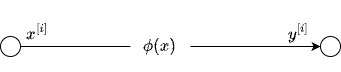

The diagram above was exported from draw.io. Its source (the exported page's mxGraphModel, read from the mxfile embedded in the PNG):
<mxGraphModel dx="930" dy="624" grid="1" gridSize="10" guides="1" tooltips="1" connect="1" arrows="1" fold="1" page="1" pageScale="1" pageWidth="850" pageHeight="1100" math="1" shadow="0">
  <root>
    <mxCell id="0" />
    <mxCell id="1" parent="0" />
    <mxCell id="tcnczH-lxMRCbAeT1S68-1" value="" style="ellipse;whiteSpace=wrap;html=1;aspect=fixed;hachureGap=4;fontFamily=Architects Daughter;fontSource=https%3A%2F%2Ffonts.googleapis.com%2Fcss%3Ffamily%3DArchitects%2BDaughter;" vertex="1" parent="1">
      <mxGeometry x="210" y="410" width="20" height="20" as="geometry" />
    </mxCell>
    <mxCell id="tcnczH-lxMRCbAeT1S68-2" value="" style="ellipse;whiteSpace=wrap;html=1;aspect=fixed;hachureGap=4;fontFamily=Architects Daughter;fontSource=https%3A%2F%2Ffonts.googleapis.com%2Fcss%3Ffamily%3DArchitects%2BDaughter;" vertex="1" parent="1">
      <mxGeometry x="530" y="410" width="20" height="20" as="geometry" />
    </mxCell>
    <mxCell id="tcnczH-lxMRCbAeT1S68-5" value="&lt;font style=&quot;font-size: 16px;&quot;&gt;$$\phi(x)$$&lt;/font&gt;" style="text;html=1;align=center;verticalAlign=middle;whiteSpace=wrap;rounded=0;fontFamily=Architects Daughter;fontSource=https%3A%2F%2Ffonts.googleapis.com%2Fcss%3Ffamily%3DArchitects%2BDaughter;" vertex="1" parent="1">
      <mxGeometry x="340" y="405" width="60" height="30" as="geometry" />
    </mxCell>
    <mxCell id="tcnczH-lxMRCbAeT1S68-12" value="" style="endArrow=none;html=1;rounded=0;hachureGap=4;fontFamily=Architects Daughter;fontSource=https%3A%2F%2Ffonts.googleapis.com%2Fcss%3Ffamily%3DArchitects%2BDaughter;exitX=1;exitY=0.5;exitDx=0;exitDy=0;entryX=0;entryY=0.5;entryDx=0;entryDy=0;" edge="1" parent="1" source="tcnczH-lxMRCbAeT1S68-1" target="tcnczH-lxMRCbAeT1S68-5">
      <mxGeometry width="50" height="50" relative="1" as="geometry">
        <mxPoint x="400" y="570" as="sourcePoint" />
        <mxPoint x="450" y="520" as="targetPoint" />
      </mxGeometry>
    </mxCell>
    <mxCell id="tcnczH-lxMRCbAeT1S68-13" value="" style="endArrow=classic;html=1;rounded=0;hachureGap=4;fontFamily=Architects Daughter;fontSource=https%3A%2F%2Ffonts.googleapis.com%2Fcss%3Ffamily%3DArchitects%2BDaughter;exitX=1;exitY=0.5;exitDx=0;exitDy=0;entryX=0;entryY=0.5;entryDx=0;entryDy=0;" edge="1" parent="1" source="tcnczH-lxMRCbAeT1S68-5" target="tcnczH-lxMRCbAeT1S68-2">
      <mxGeometry width="50" height="50" relative="1" as="geometry">
        <mxPoint x="400" y="570" as="sourcePoint" />
        <mxPoint x="450" y="520" as="targetPoint" />
      </mxGeometry>
    </mxCell>
    <mxCell id="tcnczH-lxMRCbAeT1S68-20" value="&lt;span style=&quot;color: rgb(0, 0, 0); font-family: &amp;quot;Architects Daughter&amp;quot;; font-size: 16px; font-style: normal; font-variant-ligatures: normal; font-variant-caps: normal; font-weight: 400; letter-spacing: normal; orphans: 2; text-align: center; text-indent: 0px; text-transform: none; widows: 2; word-spacing: 0px; -webkit-text-stroke-width: 0px; white-space: normal; background-color: rgb(251, 251, 251); text-decoration-thickness: initial; text-decoration-style: initial; text-decoration-color: initial; display: inline !important; float: none;&quot;&gt;$$y^{[i]}$$&lt;/span&gt;" style="text;whiteSpace=wrap;html=1;fontFamily=Architects Daughter;fontSource=https%3A%2F%2Ffonts.googleapis.com%2Fcss%3Ffamily%3DArchitects%2BDaughter;" vertex="1" parent="1">
      <mxGeometry x="496" y="374" width="29" height="60" as="geometry" />
    </mxCell>
    <mxCell id="tcnczH-lxMRCbAeT1S68-22" value="&lt;span style=&quot;color: rgb(0, 0, 0); font-family: &amp;quot;Architects Daughter&amp;quot;; font-size: 16px; font-style: normal; font-variant-ligatures: normal; font-variant-caps: normal; font-weight: 400; letter-spacing: normal; orphans: 2; text-align: center; text-indent: 0px; text-transform: none; widows: 2; word-spacing: 0px; -webkit-text-stroke-width: 0px; white-space: normal; background-color: rgb(251, 251, 251); text-decoration-thickness: initial; text-decoration-style: initial; text-decoration-color: initial; display: inline !important; float: none;&quot;&gt;$$x^{[i]}$$&lt;/span&gt;" style="text;whiteSpace=wrap;html=1;fontFamily=Architects Daughter;fontSource=https%3A%2F%2Ffonts.googleapis.com%2Fcss%3Ffamily%3DArchitects%2BDaughter;" vertex="1" parent="1">
      <mxGeometry x="234" y="374" width="29" height="60" as="geometry" />
    </mxCell>
  </root>
</mxGraphModel>